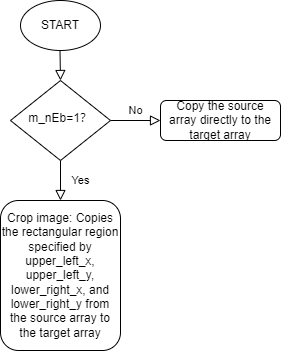

The diagram above was exported from draw.io. Its source (the exported page's mxGraphModel, read from the mxfile embedded in the PNG):
<mxGraphModel dx="941" dy="644" grid="1" gridSize="10" guides="1" tooltips="1" connect="1" arrows="1" fold="1" page="1" pageScale="1" pageWidth="827" pageHeight="1169" math="0" shadow="0">
  <root>
    <mxCell id="WIyWlLk6GJQsqaUBKTNV-0" />
    <mxCell id="WIyWlLk6GJQsqaUBKTNV-1" parent="WIyWlLk6GJQsqaUBKTNV-0" />
    <mxCell id="WIyWlLk6GJQsqaUBKTNV-4" value="Yes" style="rounded=0;html=1;jettySize=auto;orthogonalLoop=1;fontSize=11;endArrow=block;endFill=0;endSize=8;strokeWidth=1;shadow=0;labelBackgroundColor=none;edgeStyle=orthogonalEdgeStyle;" parent="WIyWlLk6GJQsqaUBKTNV-1" source="WIyWlLk6GJQsqaUBKTNV-6" edge="1">
      <mxGeometry y="20" relative="1" as="geometry">
        <mxPoint as="offset" />
        <mxPoint x="220" y="290" as="targetPoint" />
      </mxGeometry>
    </mxCell>
    <mxCell id="WIyWlLk6GJQsqaUBKTNV-5" value="No" style="edgeStyle=orthogonalEdgeStyle;rounded=0;html=1;jettySize=auto;orthogonalLoop=1;fontSize=11;endArrow=block;endFill=0;endSize=8;strokeWidth=1;shadow=0;labelBackgroundColor=none;" parent="WIyWlLk6GJQsqaUBKTNV-1" source="WIyWlLk6GJQsqaUBKTNV-6" target="WIyWlLk6GJQsqaUBKTNV-7" edge="1">
      <mxGeometry y="10" relative="1" as="geometry">
        <mxPoint as="offset" />
      </mxGeometry>
    </mxCell>
    <mxCell id="WIyWlLk6GJQsqaUBKTNV-6" value="m_nEb=1？" style="rhombus;whiteSpace=wrap;html=1;shadow=0;fontFamily=Helvetica;fontSize=12;align=center;strokeWidth=1;spacing=6;spacingTop=-4;" parent="WIyWlLk6GJQsqaUBKTNV-1" vertex="1">
      <mxGeometry x="170" y="170" width="100" height="80" as="geometry" />
    </mxCell>
    <mxCell id="WIyWlLk6GJQsqaUBKTNV-7" value="Copy the source array directly to the target array" style="rounded=1;whiteSpace=wrap;html=1;fontSize=12;glass=0;strokeWidth=1;shadow=0;" parent="WIyWlLk6GJQsqaUBKTNV-1" vertex="1">
      <mxGeometry x="320" y="190" width="120" height="40" as="geometry" />
    </mxCell>
    <mxCell id="WIyWlLk6GJQsqaUBKTNV-11" value="Crop image: Copies the rectangular region specified by upper_left_x, upper_left_y, lower_right_x, and lower_right_y from the source array to the target array" style="rounded=1;whiteSpace=wrap;html=1;fontSize=12;glass=0;strokeWidth=1;shadow=0;" parent="WIyWlLk6GJQsqaUBKTNV-1" vertex="1">
      <mxGeometry x="160" y="290" width="120" height="150" as="geometry" />
    </mxCell>
    <mxCell id="lW1szhn3FJEMuhAAdQiH-0" value="START" style="ellipse;whiteSpace=wrap;html=1;" parent="WIyWlLk6GJQsqaUBKTNV-1" vertex="1">
      <mxGeometry x="180" y="90" width="80" height="50" as="geometry" />
    </mxCell>
    <mxCell id="lW1szhn3FJEMuhAAdQiH-1" value="" style="rounded=0;html=1;jettySize=auto;orthogonalLoop=1;fontSize=11;endArrow=block;endFill=0;endSize=8;strokeWidth=1;shadow=0;labelBackgroundColor=none;edgeStyle=orthogonalEdgeStyle;" parent="WIyWlLk6GJQsqaUBKTNV-1" edge="1">
      <mxGeometry relative="1" as="geometry">
        <mxPoint x="219.5" y="140" as="sourcePoint" />
        <mxPoint x="220" y="170" as="targetPoint" />
      </mxGeometry>
    </mxCell>
  </root>
</mxGraphModel>